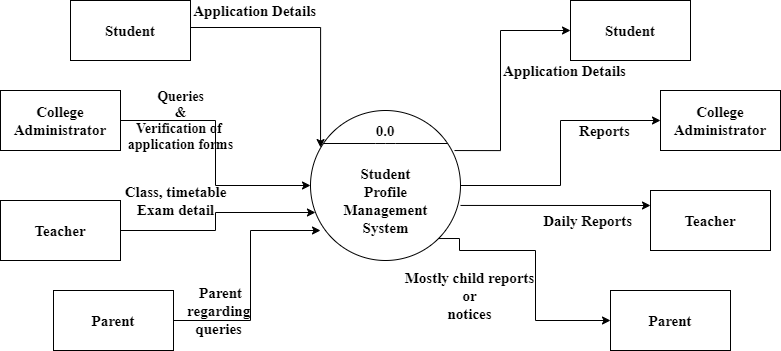

The diagram above was exported from draw.io. Its source (the exported page's mxGraphModel, read from the mxfile embedded in the PNG):
<mxGraphModel dx="868" dy="433" grid="0" gridSize="10" guides="1" tooltips="1" connect="1" arrows="1" fold="1" page="1" pageScale="1" pageWidth="827" pageHeight="1169" math="0" shadow="0">
  <root>
    <mxCell id="0" />
    <mxCell id="1" parent="0" />
    <mxCell id="Vj2l9F4_srtEHHdqI-d6-1" value="" style="ellipse;whiteSpace=wrap;html=1;aspect=fixed;fontFamily=Times New Roman;fontSize=15;fontStyle=1" parent="1" vertex="1">
      <mxGeometry x="330" y="400" width="150" height="150" as="geometry" />
    </mxCell>
    <mxCell id="Vj2l9F4_srtEHHdqI-d6-3" value="" style="endArrow=none;html=1;entryX=0.087;entryY=0.22;entryDx=0;entryDy=0;entryPerimeter=0;exitX=0.913;exitY=0.22;exitDx=0;exitDy=0;exitPerimeter=0;fontFamily=Times New Roman;fontSize=15;fontStyle=1" parent="1" source="Vj2l9F4_srtEHHdqI-d6-1" target="Vj2l9F4_srtEHHdqI-d6-1" edge="1">
      <mxGeometry width="50" height="50" relative="1" as="geometry">
        <mxPoint x="370" y="480" as="sourcePoint" />
        <mxPoint x="420" y="430" as="targetPoint" />
        <Array as="points">
          <mxPoint x="405" y="433" />
        </Array>
      </mxGeometry>
    </mxCell>
    <mxCell id="Vj2l9F4_srtEHHdqI-d6-4" value="0.0" style="text;html=1;strokeColor=none;fillColor=none;align=center;verticalAlign=middle;whiteSpace=wrap;rounded=0;fontFamily=Times New Roman;fontSize=15;fontStyle=1" parent="1" vertex="1">
      <mxGeometry x="385" y="410" width="40" height="20" as="geometry" />
    </mxCell>
    <mxCell id="Vj2l9F4_srtEHHdqI-d6-11" value="&lt;span style=&quot;font-size: 15px; white-space: normal;&quot;&gt;Student Profile Management System&lt;/span&gt;" style="text;strokeColor=none;fillColor=none;html=1;fontSize=15;fontStyle=1;verticalAlign=middle;align=center;fontFamily=Times New Roman;" parent="1" vertex="1">
      <mxGeometry x="355" y="440" width="100" height="100" as="geometry" />
    </mxCell>
    <mxCell id="Vj2l9F4_srtEHHdqI-d6-52" style="edgeStyle=orthogonalEdgeStyle;rounded=0;orthogonalLoop=1;jettySize=auto;html=1;exitX=0.96;exitY=0.267;exitDx=0;exitDy=0;entryX=0;entryY=0.5;entryDx=0;entryDy=0;exitPerimeter=0;fontFamily=Times New Roman;fontSize=15;fontStyle=1" parent="1" source="Vj2l9F4_srtEHHdqI-d6-1" target="Vj2l9F4_srtEHHdqI-d6-17" edge="1">
      <mxGeometry relative="1" as="geometry">
        <mxPoint x="560" y="440" as="sourcePoint" />
        <Array as="points">
          <mxPoint x="520" y="440" />
          <mxPoint x="520" y="320" />
        </Array>
      </mxGeometry>
    </mxCell>
    <mxCell id="Vj2l9F4_srtEHHdqI-d6-17" value="Student" style="rounded=0;whiteSpace=wrap;html=1;fontFamily=Times New Roman;fontSize=15;fontStyle=1" parent="1" vertex="1">
      <mxGeometry x="590" y="290" width="120" height="60" as="geometry" />
    </mxCell>
    <mxCell id="Vj2l9F4_srtEHHdqI-d6-51" style="edgeStyle=orthogonalEdgeStyle;rounded=0;orthogonalLoop=1;jettySize=auto;html=1;exitX=1;exitY=0.5;exitDx=0;exitDy=0;fontFamily=Times New Roman;fontSize=15;fontStyle=1" parent="1" source="Vj2l9F4_srtEHHdqI-d6-1" target="Vj2l9F4_srtEHHdqI-d6-18" edge="1">
      <mxGeometry relative="1" as="geometry" />
    </mxCell>
    <mxCell id="Vj2l9F4_srtEHHdqI-d6-18" value="College Administrator" style="rounded=0;whiteSpace=wrap;html=1;fontFamily=Times New Roman;fontSize=15;fontStyle=1" parent="1" vertex="1">
      <mxGeometry x="680" y="380" width="120" height="60" as="geometry" />
    </mxCell>
    <mxCell id="Vj2l9F4_srtEHHdqI-d6-50" style="edgeStyle=orthogonalEdgeStyle;rounded=0;orthogonalLoop=1;jettySize=auto;html=1;exitX=1;exitY=0.633;exitDx=0;exitDy=0;entryX=0;entryY=0.25;entryDx=0;entryDy=0;exitPerimeter=0;fontFamily=Times New Roman;fontSize=15;fontStyle=1" parent="1" source="Vj2l9F4_srtEHHdqI-d6-1" target="Vj2l9F4_srtEHHdqI-d6-19" edge="1">
      <mxGeometry relative="1" as="geometry" />
    </mxCell>
    <mxCell id="Vj2l9F4_srtEHHdqI-d6-19" value="Teacher" style="rounded=0;whiteSpace=wrap;html=1;fontFamily=Times New Roman;fontSize=15;fontStyle=1" parent="1" vertex="1">
      <mxGeometry x="670" y="480" width="120" height="60" as="geometry" />
    </mxCell>
    <mxCell id="Vj2l9F4_srtEHHdqI-d6-38" style="edgeStyle=orthogonalEdgeStyle;rounded=0;orthogonalLoop=1;jettySize=auto;html=1;entryX=0.067;entryY=0.247;entryDx=0;entryDy=0;entryPerimeter=0;fontFamily=Times New Roman;fontSize=15;fontStyle=1" parent="1" target="Vj2l9F4_srtEHHdqI-d6-1" edge="1">
      <mxGeometry relative="1" as="geometry">
        <mxPoint x="210" y="317" as="sourcePoint" />
        <mxPoint x="328.95000000000005" y="457" as="targetPoint" />
      </mxGeometry>
    </mxCell>
    <mxCell id="Vj2l9F4_srtEHHdqI-d6-20" value="Student" style="rounded=0;whiteSpace=wrap;html=1;fontFamily=Times New Roman;fontSize=15;fontStyle=1" parent="1" vertex="1">
      <mxGeometry x="90" y="290" width="120" height="60" as="geometry" />
    </mxCell>
    <mxCell id="Vj2l9F4_srtEHHdqI-d6-39" style="edgeStyle=orthogonalEdgeStyle;rounded=0;orthogonalLoop=1;jettySize=auto;html=1;exitX=1;exitY=0.5;exitDx=0;exitDy=0;entryX=0;entryY=0.5;entryDx=0;entryDy=0;fontFamily=Times New Roman;fontSize=15;fontStyle=1" parent="1" source="Vj2l9F4_srtEHHdqI-d6-21" target="Vj2l9F4_srtEHHdqI-d6-1" edge="1">
      <mxGeometry relative="1" as="geometry" />
    </mxCell>
    <mxCell id="Vj2l9F4_srtEHHdqI-d6-21" value="College Administrator" style="rounded=0;whiteSpace=wrap;html=1;fontFamily=Times New Roman;fontSize=15;fontStyle=1" parent="1" vertex="1">
      <mxGeometry x="20" y="380" width="120" height="60" as="geometry" />
    </mxCell>
    <mxCell id="Vj2l9F4_srtEHHdqI-d6-41" style="edgeStyle=orthogonalEdgeStyle;rounded=0;orthogonalLoop=1;jettySize=auto;html=1;entryX=0.033;entryY=0.68;entryDx=0;entryDy=0;entryPerimeter=0;fontFamily=Times New Roman;fontSize=15;fontStyle=1" parent="1" source="Vj2l9F4_srtEHHdqI-d6-22" target="Vj2l9F4_srtEHHdqI-d6-1" edge="1">
      <mxGeometry relative="1" as="geometry" />
    </mxCell>
    <mxCell id="Vj2l9F4_srtEHHdqI-d6-22" value="Teacher" style="rounded=0;whiteSpace=wrap;html=1;fontFamily=Times New Roman;fontSize=15;fontStyle=1" parent="1" vertex="1">
      <mxGeometry x="20" y="490" width="120" height="60" as="geometry" />
    </mxCell>
    <mxCell id="Vj2l9F4_srtEHHdqI-d6-42" style="edgeStyle=orthogonalEdgeStyle;rounded=0;orthogonalLoop=1;jettySize=auto;html=1;fontFamily=Times New Roman;fontSize=15;fontStyle=1" parent="1" source="Vj2l9F4_srtEHHdqI-d6-23" edge="1">
      <mxGeometry relative="1" as="geometry">
        <mxPoint x="340" y="520" as="targetPoint" />
        <Array as="points">
          <mxPoint x="270" y="610" />
          <mxPoint x="270" y="520" />
        </Array>
      </mxGeometry>
    </mxCell>
    <mxCell id="Vj2l9F4_srtEHHdqI-d6-23" value="Parent" style="rounded=0;whiteSpace=wrap;html=1;fontFamily=Times New Roman;fontSize=15;fontStyle=1" parent="1" vertex="1">
      <mxGeometry x="73" y="580" width="120" height="60" as="geometry" />
    </mxCell>
    <mxCell id="Vj2l9F4_srtEHHdqI-d6-49" style="edgeStyle=orthogonalEdgeStyle;rounded=0;orthogonalLoop=1;jettySize=auto;html=1;exitX=1;exitY=1;exitDx=0;exitDy=0;fontFamily=Times New Roman;fontSize=15;fontStyle=1" parent="1" source="Vj2l9F4_srtEHHdqI-d6-1" target="Vj2l9F4_srtEHHdqI-d6-24" edge="1">
      <mxGeometry relative="1" as="geometry">
        <Array as="points">
          <mxPoint x="479" y="528" />
          <mxPoint x="479" y="540" />
          <mxPoint x="555" y="540" />
          <mxPoint x="555" y="610" />
        </Array>
      </mxGeometry>
    </mxCell>
    <mxCell id="Vj2l9F4_srtEHHdqI-d6-24" value="Parent" style="rounded=0;whiteSpace=wrap;html=1;fontFamily=Times New Roman;fontSize=15;fontStyle=1" parent="1" vertex="1">
      <mxGeometry x="630" y="580" width="120" height="60" as="geometry" />
    </mxCell>
    <mxCell id="Vj2l9F4_srtEHHdqI-d6-55" value="&amp;nbsp; &amp;nbsp; &amp;nbsp;Application Details" style="text;html=1;align=center;verticalAlign=middle;resizable=0;points=[];autosize=1;fontFamily=Times New Roman;fontSize=15;fontStyle=1" parent="1" vertex="1">
      <mxGeometry x="495" y="350" width="160" height="20" as="geometry" />
    </mxCell>
    <mxCell id="Vj2l9F4_srtEHHdqI-d6-56" value="Reports" style="text;html=1;align=center;verticalAlign=middle;resizable=0;points=[];autosize=1;fontFamily=Times New Roman;fontSize=15;fontStyle=1" parent="1" vertex="1">
      <mxGeometry x="589" y="410" width="70" height="20" as="geometry" />
    </mxCell>
    <mxCell id="Vj2l9F4_srtEHHdqI-d6-57" value="Daily Reports&amp;nbsp;" style="text;html=1;align=center;verticalAlign=middle;resizable=0;points=[];autosize=1;fontFamily=Times New Roman;fontSize=15;fontStyle=1" parent="1" vertex="1">
      <mxGeometry x="554" y="500" width="110" height="20" as="geometry" />
    </mxCell>
    <mxCell id="Vj2l9F4_srtEHHdqI-d6-58" value="Mostly child reports&lt;br style=&quot;font-size: 15px;&quot;&gt;&amp;nbsp;or &lt;br style=&quot;font-size: 15px;&quot;&gt;notices" style="text;html=1;align=center;verticalAlign=middle;resizable=0;points=[];autosize=1;fontFamily=Times New Roman;fontSize=15;fontStyle=1" parent="1" vertex="1">
      <mxGeometry x="414" y="555" width="150" height="60" as="geometry" />
    </mxCell>
    <mxCell id="Vj2l9F4_srtEHHdqI-d6-62" value="Parent&lt;br style=&quot;font-size: 15px;&quot;&gt;regarding&amp;nbsp;&lt;br style=&quot;font-size: 15px;&quot;&gt;queries&amp;nbsp;" style="text;html=1;align=center;verticalAlign=middle;resizable=0;points=[];autosize=1;fontFamily=Times New Roman;fontSize=15;fontStyle=1" parent="1" vertex="1">
      <mxGeometry x="200" y="570" width="80" height="60" as="geometry" />
    </mxCell>
    <mxCell id="Vj2l9F4_srtEHHdqI-d6-63" value="Class, timetable&lt;br style=&quot;font-size: 15px&quot;&gt;Exam detail" style="text;html=1;align=center;verticalAlign=middle;resizable=0;points=[];autosize=1;fontFamily=Times New Roman;fontSize=15;fontStyle=1" parent="1" vertex="1">
      <mxGeometry x="135" y="470" width="120" height="40" as="geometry" />
    </mxCell>
    <mxCell id="Vj2l9F4_srtEHHdqI-d6-64" value="Queries&lt;br style=&quot;font-size: 14px;&quot;&gt;&amp;nbsp;&amp;amp; &lt;br style=&quot;font-size: 14px;&quot;&gt;Verification&amp;nbsp;of &lt;br style=&quot;font-size: 14px;&quot;&gt;application forms" style="text;html=1;align=center;verticalAlign=middle;resizable=0;points=[];autosize=1;fontFamily=Times New Roman;fontSize=14;fontStyle=1" parent="1" vertex="1">
      <mxGeometry x="140" y="375" width="120" height="70" as="geometry" />
    </mxCell>
    <mxCell id="Vj2l9F4_srtEHHdqI-d6-65" value="&amp;nbsp; &amp;nbsp; &amp;nbsp; Application Details" style="text;html=1;align=center;verticalAlign=middle;resizable=0;points=[];autosize=1;fontFamily=Times New Roman;fontSize=15;fontStyle=1" parent="1" vertex="1">
      <mxGeometry x="183" y="290" width="160" height="20" as="geometry" />
    </mxCell>
  </root>
</mxGraphModel>